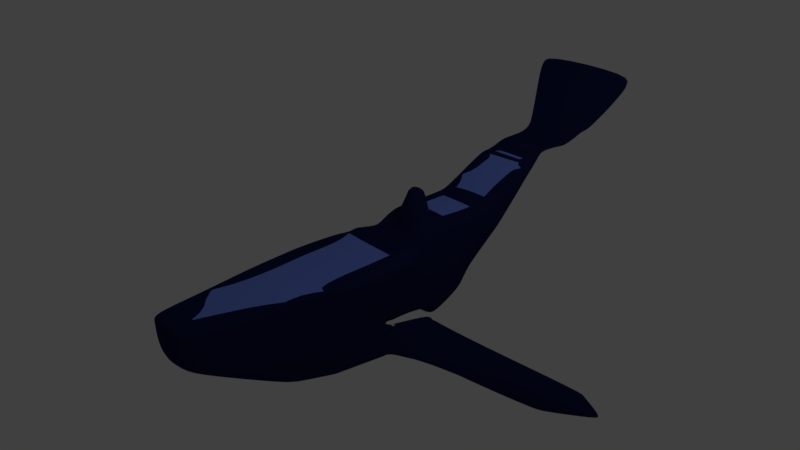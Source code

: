 # Source: Whale.blend  (saved by Blender 2.79.0; exported with 4.5.12 LTS)
import bpy
from mathutils import Matrix  # noqa: F401  (used for matrix-valued properties, if any)

bpy.ops.wm.read_factory_settings(use_empty=True)
scene = bpy.context.scene
scene.name = 'Scene'

# ---- collections
col_collection_1 = bpy.data.collections.new('Collection 1'); scene.collection.children.link(col_collection_1)

# ---- materials (node trees are filled in below, after node groups)
mat_material_001 = bpy.data.materials.new('Material.001')
mat_material_001.alpha_threshold = 0.0
mat_material_001.use_transparent_shadow = False
mat_material_001.diffuse_color = (0.009416, 0.0147, 0.06997, 1.0)
mat_material_001.roughness = 0.5
mat_underbelly = bpy.data.materials.new('underbelly')
mat_underbelly.alpha_threshold = 0.0
mat_underbelly.use_transparent_shadow = False
mat_underbelly.roughness = 0.5
mat_eye = bpy.data.materials.new('eye')
mat_eye.alpha_threshold = 0.0
mat_eye.use_transparent_shadow = False
mat_eye.diffuse_color = (0.0, 0.0, 0.0, 1.0)
mat_eye.roughness = 0.5
mat_upperbody = bpy.data.materials.new('upperbody')
mat_upperbody.alpha_threshold = 0.0
mat_upperbody.use_transparent_shadow = False
mat_upperbody.diffuse_color = (0.1663, 0.2567, 0.8, 1.0)
mat_upperbody.roughness = 0.5

# ---- node groups
ng_auto_smooth = bpy.data.node_groups.new('Auto Smooth', 'GeometryNodeTree')
_s = ng_auto_smooth.interface.new_socket(name='Geometry', in_out='OUTPUT', socket_type='NodeSocketGeometry')
_s = ng_auto_smooth.interface.new_socket(name='Geometry', in_out='INPUT', socket_type='NodeSocketGeometry')
_s = ng_auto_smooth.interface.new_socket(name='Angle', in_out='INPUT', socket_type='NodeSocketFloat')
_s.subtype = 'ANGLE'
_s.min_value = 0.0
_s.max_value = 3.142
ng_auto_smooth.is_modifier = True
_N = ng_auto_smooth.nodes; _L = ng_auto_smooth.links
n0 = _N.new('NodeGroupOutput'); n0.name = 'Group Output'; n0.location = (480, -100)
n1 = _N.new('NodeGroupInput'); n1.name = 'Group Input'; n1.location = (-420, -300)
n2 = _N.new('NodeGroupInput'); n2.name = 'Group Input.001'; n2.location = (-60, -100)
n3 = _N.new('GeometryNodeSetShadeSmooth'); n3.name = 'Set Shade Smooth'; n3.location = (120, -100)
n3.domain = 'EDGE'
n4 = _N.new('GeometryNodeSetShadeSmooth'); n4.name = 'Set Shade Smooth.001'; n4.location = (300, -100)
n5 = _N.new('GeometryNodeInputMeshEdgeAngle'); n5.name = 'Edge Angle'; n5.location = (-420, -220)
n6 = _N.new('GeometryNodeInputEdgeSmooth'); n6.name = 'Is Edge Smooth'; n6.location = (-60, -160)
n7 = _N.new('GeometryNodeInputShadeSmooth'); n7.name = 'Is Face Smooth'; n7.location = (-240, -340)
n8 = _N.new('FunctionNodeBooleanMath'); n8.name = 'Boolean Math'; n8.location = (-60, -220)
n9 = _N.new('FunctionNodeCompare'); n9.name = 'Compare'; n9.location = (-240, -180)
n9.operation = 'LESS_EQUAL'
_L.new(n5.outputs[0], n9.inputs[0])
_L.new(n4.outputs[0], n0.inputs[0])
_L.new(n1.outputs[1], n9.inputs[1])
_L.new(n9.outputs[0], n8.inputs[0])
_L.new(n7.outputs[0], n8.inputs[1])
_L.new(n2.outputs[0], n3.inputs[0])
_L.new(n6.outputs[0], n3.inputs[1])
_L.new(n3.outputs[0], n4.inputs[0])
_L.new(n8.outputs[0], n3.inputs[2])
n0.is_active_output = True

# ---- material node trees

# ---- world
world_world = bpy.data.worlds.new('World'); scene.world = world_world
world_world.color = (0.05088, 0.05088, 0.05088)
world_world.use_sun_shadow = False
world_world.sun_shadow_jitter_overblur = 0.0
world_world.cycles.sampling_method = 'MANUAL'

# ---- cameras
cam_camera = bpy.data.cameras.new('Camera')
cam_camera.clip_end = 100.0
cam_camera.lens = 35.0
cam_camera.sensor_width = 32.0
cam_camera.sensor_height = 18.0
cam_camera.ortho_scale = 7.314
cam_camera.dof.focus_distance = 0.0
cam_camera.dof.aperture_fstop = 128.0

# ---- lights
light_lamp = bpy.data.lights.new('Lamp', 'POINT')
light_lamp.transmission_factor = 0.0
light_lamp.cutoff_distance = 30.0
light_lamp.energy = 100.0
light_lamp.shadow_buffer_clip_start = 1.001
light_lamp.shadow_soft_size = 0.1
light_lamp.shadow_maximum_resolution = 0.006
light_lamp.use_absolute_resolution = True

# ---- meshes
me_plane = bpy.data.meshes.new('Plane')
me_plane.from_pydata([(-0.09979, -2.941, 0.3171), (-0.05231, -2.938, 0.3616), (-0.05517, -2.985, 0.3076), (0.4152, -2.951, 0.2752), (0.4221, -2.903, 0.326), (0.5532, -2.714, 0.3242), (0.4875, -2.908, 0.2709), (0.02324, -0.7606, 0.6185), (0.02643, -0.666, 0.6261), (0.07297, -0.6216, 0.6656), (0.06953, -0.7385, 0.6564), (0.9431, -0.09124, 0.51), (1.001, -0.05146, 0.5131), (0.8861, -0.1458, 0.5179), (0.8793, -0.03507, 0.5197), (0.9289, -0.01599, 0.4657), (0.06979, 0.2625, 0.6448), (0.08221, 0.1787, 0.6779), (0.0358, 0.1949, 0.6395), (0.01872, 0.2863, 0.581), (0.9085, 0.02458, 0.5217), (0.9634, 0.01426, 0.4666), (0.9863, -0.06747, 0.4667), (0.9204, -0.07597, 0.5293), (-0.004795, 0.4736, 0.5131), (0.02563, 0.3947, 0.5454), (-0.01792, 0.3778, 0.492), (-0.06286, 0.4606, 0.2195), (-0.06262, 0.481, 0.4658), (0.9987, 0.6015, 0.5131), (1.083, 0.6471, 0.5131), (1.091, 0.5942, 0.4658), (1.047, 0.5141, 0.4662), (1.005, 0.5067, 0.5131), (-0.1408, 0.9234, 0.5131), (-0.136, 0.8107, 0.5131), (-0.1919, 0.7849, 0.4678), (-0.2408, 0.8326, 0.2324), (-0.1909, 0.8754, 0.4657), (0.652, 1.483, 0.5131), (0.6909, 1.511, 0.4657), (0.7517, 1.438, 0.4657), (0.8592, 1.241, 0.5131), (0.698, 1.4, 0.5131), (-0.1226, 1.785, 0.5131), (-0.09789, 1.691, 0.5131), (-0.1464, 1.672, 0.4657), (-0.164, 1.762, 0.4657), (0.2337, 1.986, 0.5131), (0.2785, 2.009, 0.4657), (0.3428, 1.94, 0.4657), (0.3013, 1.916, 0.5131), (-0.3964, 2.365, 0.5131), (-0.3554, 2.279, 0.5131), (-0.399, 2.26, 0.4657), (-0.4399, 2.346, 0.4657), (-0.2396, 2.433, 0.5131), (-0.1886, 2.45, 0.4657), (-0.1192, 2.385, 0.4657), (-0.1635, 2.362, 0.5131), (-0.512, 2.663, 0.4826), (-0.4958, 2.569, 0.5131), (-0.5344, 2.54, 0.4657), (-0.5554, 2.63, 0.425), (-0.5082, 2.68, 0.5117), (-0.4702, 2.71, 0.4643), (-0.401, 2.645, 0.4657), (-0.4383, 2.615, 0.5131), (-0.5722, 2.99, 0.3291), (-0.5787, 2.875, 0.3705), (-0.5497, 2.907, 0.2431), (-0.5471, 3.004, 0.2292), (-0.6242, 2.936, 0.4615), (-0.6385, 2.915, 0.4586), (-0.6019, 2.835, 0.4592), (-0.5882, 2.852, 0.4644), (1.39, -1.403, 0.2812), (1.365, -1.491, 0.2306), (1.146, -1.439, 0.2939), (1.386, -0.1507, 0.3449), (1.386, -0.1171, 0.5176), (1.389, -0.07776, 0.5687), (-0.4576, 3.301, 0.4867), (-0.6167, 3.324, 0.4864), (-0.5682, 3.311, 0.4248), (-0.6023, 3.393, 0.4781), (-0.7104, 3.329, 0.5139), (-0.6549, 3.418, 0.4658), (-0.6546, 3.323, 0.4651), (-0.611, 3.316, 0.5115), (-1.61, 4.499, 1.011), (-1.413, 4.33, 0.9555), (-1.619, 4.488, 1.019), (-0.6783, 3.945, 0.4838), (-0.64, 3.874, 0.4657), (-0.6793, 3.893, 0.5359), (1.159, 0.7179, 0.4657), (1.144, 0.6414, 0.4657), (1.121, 0.6852, 0.5131), (0.942, 1.197, 0.4657), (0.8821, 1.214, 0.5131), (0.8915, 1.276, 0.4657), (-0.151, 0.5427, 0.2613), (-0.09318, 0.5179, 0.3246), (-0.05535, 0.4499, 0.2589), (-0.1293, 0.4972, 0.1962), (-0.2614, 0.7991, 0.3321), (-0.2873, 0.8447, 0.2845), (-0.1943, 0.8282, 0.3666), (-0.2067, 0.7896, 0.4065), (-0.2829, 0.598, 0.2226), (-0.1764, 0.5489, 0.2476), (-0.1593, 0.5026, 0.1838), (-0.2481, 0.5329, 0.1609), (-0.3553, 0.8163, 0.2723), (-0.378, 0.8613, 0.2235), (-0.285, 0.8441, 0.2861), (-0.2747, 0.8003, 0.3268), (-0.575, 0.7469, 0.1059), (-0.5255, 0.7298, 0.1609), (-0.5298, 0.6777, 0.1148), (-0.5775, 0.8362, 0.1011), (-0.5342, 0.8785, 0.121), (-0.5392, 0.8312, 0.1749), (0.03891, -0.7339, -0.6427), (0.08524, -0.7179, -0.6773), (0.08791, -0.6173, -0.6816), (0.04159, -0.639, -0.6473), (-0.09947, -2.941, -0.3331), (-0.05517, -2.985, -0.3201), (-0.05232, -2.938, -0.3746), (0.4152, -2.951, -0.2569), (0.4875, -2.908, -0.243), (0.5728, -2.693, -0.2802), (0.426, -2.903, -0.3063), (1.2, -0.2447, -0.4233), (1.183, -0.1926, -0.3716), (1.126, -0.3148, -0.3844), (1.236, -0.261, -0.3698), (1.211, -0.1916, -0.3272), (1.081, 0.03678, -0.1727), (0.7565, -0.3702, -0.4098), (1.146, -0.01863, -0.373), (0.07154, 0.2592, -0.5949), (0.01872, 0.2863, -0.4973), (0.03666, 0.1949, -0.6001), (0.08235, 0.2256, -0.634), (0.9733, 0.5595, -0.331), (0.9566, 0.6071, -0.3782), (0.8664, 0.5759, -0.3787), (0.9113, 0.5338, -0.3815), (0.8829, 0.5108, -0.3762), (-0.004664, 0.4732, -0.3745), (-0.0608, 0.4782, -0.3269), (-0.06286, 0.4606, -0.01935), (-0.01792, 0.3778, -0.3597), (0.01265, 0.4261, -0.3772), (0.652, 1.483, -0.3747), (0.6895, 1.394, -0.3749), (0.8064, 1.302, -0.3754), (0.7517, 1.438, -0.3276), (0.6909, 1.511, -0.3276), (-0.1408, 0.9234, -0.3699), (-0.1909, 0.8754, -0.3221), (-0.2408, 0.8326, -0.09836), (-0.1924, 0.7848, -0.3246), (-0.136, 0.8107, -0.3701), (0.2337, 1.986, -0.375), (0.3013, 1.916, -0.375), (0.3428, 1.94, -0.3276), (0.2785, 2.009, -0.3276), (-0.1226, 1.785, -0.375), (-0.164, 1.762, -0.3276), (-0.1464, 1.672, -0.3273), (-0.09789, 1.691, -0.3746), (-0.2396, 2.433, -0.375), (-0.1635, 2.362, -0.375), (-0.1192, 2.385, -0.3276), (-0.1886, 2.45, -0.3276), (-0.3964, 2.365, -0.375), (-0.4399, 2.346, -0.3276), (-0.399, 2.26, -0.3276), (-0.3554, 2.279, -0.375), (-0.5082, 2.68, -0.375), (-0.4383, 2.615, -0.375), (-0.401, 2.645, -0.3276), (-0.4702, 2.71, -0.3276), (-0.5076, 2.647, -0.3326), (-0.5466, 2.63, -0.2341), (-0.5344, 2.54, -0.3276), (-0.4958, 2.569, -0.375), (-0.6145, 2.911, -0.3321), (-0.5825, 2.829, -0.3284), (-0.6019, 2.835, -0.3276), (-0.6311, 2.915, -0.329), (-0.5347, 2.891, -0.1246), (-0.5198, 2.895, -0.01912), (-0.5451, 2.808, -0.02111), (-0.5407, 2.801, -0.156), (1.389, -1.403, 0.01433), (1.35, -1.441, -0.05185), (1.365, -1.491, 0.01785), (1.356, -0.08996, -0.3131), (1.325, -0.07933, -0.327), (1.311, -0.1628, -0.3567), (-0.6102, 3.362, -0.4355), (-0.5503, 3.29, -0.3636), (-0.5908, 3.331, -0.3419), (-0.5926, 3.425, -0.3187), (-0.4568, 3.099, 0.1886), (-0.5915, 3.393, -0.3438), (-0.5549, 3.311, -0.2881), (-0.6044, 3.339, -0.3679), (-0.6963, 3.947, -0.1305), (-0.6832, 3.897, -0.2031), (-0.6487, 3.875, -0.1229), (-1.595, 4.49, -0.9541), (-1.603, 4.48, -0.9793), (-1.456, 4.365, -0.9119), (1.159, 0.7179, -0.3276), (1.117, 0.6951, -0.3756), (1.137, 0.6519, -0.3282), (0.942, 1.197, -0.3276), (0.8915, 1.276, -0.3276), (0.8821, 1.214, -0.375), (-0.268, 0.8017, -0.1964), (-0.2064, 0.7906, -0.2624), (-0.1943, 0.8282, -0.2276), (-0.2873, 0.8447, -0.166), (-0.1573, 0.544, -0.09106), (-0.1293, 0.4972, -0.02256), (-0.05535, 0.4499, -0.06739), (-0.09389, 0.5184, -0.1388), (-0.3557, 0.8182, -0.1567), (-0.2688, 0.7991, -0.2004), (-0.285, 0.8441, -0.167), (-0.378, 0.8614, -0.1125), (-0.2827, 0.5957, -0.08256), (-0.2482, 0.5326, -0.01408), (-0.1593, 0.5026, -0.02024), (-0.1709, 0.5484, -0.08646), (-0.5773, 0.8361, 0.005693), (-0.5357, 0.8315, -0.06732), (-0.5291, 0.8781, -0.01525), (-0.5747, 0.7465, 0.00597), (-0.5328, 0.6777, 0.003521), (-0.5289, 0.7279, -0.04434), (1.503, 1.077, 1.072), (1.544, 1.133, 1.167), (1.166, 0.6666, 0.5131), (1.224, 0.7035, 0.5603), (0.9843, 0.1532, 0.5592), (1.406, 0.06812, 0.5131), (1.71, 0.6141, 1.056), (1.332, 0.5013, 0.9851), (1.953, 1.725, 2.389), (1.987, 1.736, 2.366), (2.081, 1.635, 1.879), (2.075, 1.584, 1.801), (1.056, 0.4957, 0.5131), (1.103, 0.5994, 0.5131), (1.134, 0.632, 0.5131), (1.199, 0.669, 0.5131), (1.378, 0.009617, 0.7808), (1.419, 0.04267, 0.8029), (1.381, 0.07373, 0.8043), (0.9578, 0.001275, 0.5164), (0.9786, -0.0204, 0.4148), (1.178, 0.05054, 0.6784), (1.065, 0.08398, 0.583), (1.037, 0.1578, 0.5294), (1.494, 0.8725, 1.638), (1.514, 0.8036, 1.661), (1.562, 0.8535, 1.788), (1.535, 0.9132, 1.774), (1.25, 0.6569, 0.8314), (1.193, 0.6182, 0.7903), (1.163, 0.5662, 0.8133), (1.228, 0.5728, 0.869), (1.722, 0.5181, 1.294), (1.707, 0.5588, 1.422), (1.65, 0.4833, 1.31), (1.523, 0.2906, 1.061), (1.677, 0.4502, 1.212), (1.397, 0.0587, 0.7964), (1.46, 0.126, 0.84), (1.407, 0.08496, 0.8957), (2.053, 1.031, 2.039), (2.069, 1.08, 2.118), (2.022, 1.009, 2.107), (2.027, 1.537, 2.91), (2.003, 1.54, 2.911), (1.992, 1.428, 2.809), (1.162, 0.5992, 0.6437), (1.162, 0.6201, 0.8826), (1.226, 0.6206, 0.7903), (1.09, 0.5636, 0.5555), (1.054, 0.497, 0.5113), (1.103, 0.4714, 0.5387), (1.302, -0.1471, -0.3632), (1.388, -0.04106, -0.4544), (1.725, 0.4737, -1.108), (1.768, 0.5577, -1.195), (1.281, 0.7719, -0.4239), (1.215, 0.7075, -0.3655), (2.128, 1.519, -1.975), (2.128, 1.607, -2.029), (2.019, 1.886, -2.143), (1.976, 1.89, -2.101), (1.195, -0.2478, -0.262), (1.209, -0.1319, -0.4883), (1.166, -0.2786, -0.181), (1.146, -0.01863, -0.8532), (1.125, 0.05348, -0.5639), (1.15, 0.09233, -0.6356), (1.186, 0.01727, -0.6168), (0.9344, 0.5413, -0.3389), (0.9662, 0.5083, -0.4587), (0.942, 0.4912, -0.3695), (1.477, 0.2929, -0.9966), (1.345, -0.04381, -0.6348), (1.471, 0.3225, -0.9948), (1.721, 0.4763, -1.108), (1.595, 0.3561, -1.066), (1.664, 0.5049, -1.112), (1.72, 0.5586, -1.19), (1.768, 0.5577, -1.156), (1.281, 0.7719, -0.8987), (1.317, 0.742, -0.9774), (1.275, 0.6896, -0.8932), (1.215, 0.7075, -0.7744), (2.128, 1.607, -2.667), (2.128, 1.519, -2.605), (2.121, 1.575, -2.689), (2.019, 1.886, -2.472), (1.999, 1.866, -2.489), (1.976, 1.89, -2.374), (0.8386, -0.4262, -0.4654), (0.4755, 1.243, -0.3737), (0.1552, -2.923, -0.345), (0.6246, 0.4995, -0.3801), (0.8227, -0.3324, -0.4736), (0.4568, 1.346, -0.3735), (0.6145, 0.5462, -0.3775), (0.7271, -1.791, -0.3399), (0.3687, 1.833, -0.3749), (0.523, 0.9819, -0.3755), (0.8936, -0.7837, -0.3902), (0.7951, -0.1788, -0.4719), (0.6652, 0.343, -0.4426), (0.1248, -1.47, -0.3298), (0.172, -1.413, -0.3215), (0.2229, -1.473, -0.2957), (0.2052, -1.541, -0.2923), (0.1575, -1.527, -0.3107), (-0.5366, 2.634, -0.2594), (-0.4637, 0.6424, -0.0007545), (-0.2674, 0.5909, 0.2262), (-0.5344, 2.54, -0.2927), (-0.004114, -1.245, 0.5515), (-0.1199, 0.8221, -0.3702), (-0.3314, 0.5758, 0.1473), (0.05921, -0.6308, -0.6603), (-0.5447, 2.767, 0.4276), (-0.5407, 2.586, -0.2795), (-0.5121, 0.7189, -0.04695), (-0.0309, 0.4769, 0.4917), (-0.133, 1.677, -0.3403), (-0.09745, -2.909, -0.3376), (-0.09788, -2.916, -0.3366), (-0.09974, -2.941, 0.2008), (0.03585, 0.1949, 0.5688), (-0.5531, 2.742, 0.3514), (-0.1175, 0.7634, -0.3707), (-0.1253, 0.9344, -0.37), (0.02675, 0.2822, -0.5122), (-0.5336, 0.7995, -0.06024), (0.027, -0.665, 0.5787), (-0.5389, 0.8318, -0.06163), (-0.3189, 2.091, -0.3276), (-0.1327, 1.069, -0.3708), (-0.06578, 0.4849, 0.4512), (-0.514, 0.8764, -0.02494), (-0.534, 0.8435, -0.05392), (0.01872, 0.2863, 0.5435), (-0.4399, 2.346, -0.3069), (-0.5491, 2.768, 0.4875), (0.05204, -0.7293, -0.6525), (0.008271, 0.4192, -0.3747), (-0.5462, 2.68, -0.1741), (-0.157, 0.6706, 0.3706), (-0.1502, 1.77, -0.3434), (-0.2777, 0.5884, 0.2135), (0.02376, -0.7597, 0.5767), (-0.06263, 0.4801, 0.4542), (-0.399, 2.26, -0.3136), (-0.5226, 2.713, -0.2216), (0.06064, -0.6494, -0.6608), (-0.1428, 1.749, -0.3467), (-0.06999, 0.6412, -0.3723), (-0.4388, 0.6297, -0.002293), (-0.3476, 0.5839, 0.1291), (-0.431, 2.436, 0.5131), (-0.5344, 2.54, 0.4574), (-0.1012, 0.6813, -0.3581), (-0.3355, 0.5779, 0.1466), (0.02654, -0.6658, 0.6172), (-0.1213, 0.9371, -0.37), (-0.4858, 2.44, 0.4657), (0.05356, 0.3102, -0.5284), (-0.125, 1.68, -0.3482), (-0.1773, 0.7191, 0.3853), (-0.4399, 2.346, -0.3214), (0.04863, 0.271, -0.5526), (0.02845, -0.4802, 0.629), (-0.4754, 0.6992, -0.05264), (-0.1376, 1.777, -0.3578), (-0.129, 1.134, -0.3712), (-0.4202, 2.305, -0.3276), (0.2059, 0.498, -0.3755), (0.0009709, -1.157, 0.5561), (-0.1182, 0.6118, 0.4667), (-0.1569, 1.858, -0.375), (-0.5377, 2.554, 0.4594), (-0.5404, 2.566, 0.4541), (0.08115, -0.7193, -0.6742), (-0.4781, 0.8725, -0.0481), (-0.5014, 0.829, -0.08436), (-0.3949, 2.262, -0.332), (0.04326, 0.1994, -0.605), (0.08109, -0.6205, -0.6765), (0.02337, -0.7604, 0.608), (-0.009403, -1.339, 0.5321), (-0.05878, -2.214, 0.4176), (0.08639, -0.6747, -0.6791)], [], [(2, 129, 131, 3), (18, 371, 377, 406, 414), (26, 155, 144, 384), (28, 421, 411, 390, 381), (37, 164, 227, 108), (54, 395, 379, 172, 47), (62, 403, 408), (70, 197, 389, 372), (6, 132, 201, 77), (84, 211, 196, 71), (92, 217, 210, 85), (31, 147, 221, 97), (104, 231, 154, 27), (112, 239, 230, 105), (120, 245, 356, 401, 405), (126, 146, 348, 341), (138, 204, 200, 133), (141, 150, 318, 313), (159, 224, 220, 148), (171, 422, 182, 176, 167), (179, 190, 184, 175), (187, 198, 192, 183), (195, 212, 206, 191), (136, 142, 312, 309), (209, 218, 214, 205), (229, 240, 234, 225), (151, 304, 330, 316), (162, 380, 374), (237, 415, 427, 233), (247, 271, 275, 250), (101, 223, 160, 41), (110, 114, 123, 119), (12, 5, 78, 80), (40, 161, 169, 50), (107, 228, 235, 116), (76, 199, 202, 81), (130, 354, 353, 352, 351, 125, 337, 347, 344, 339), (73, 194, 207, 88), (52, 56, 67, 61, 402), (121, 241, 244, 118), (96, 219, 222, 99), (49, 170, 177, 58), (115, 236, 426, 382, 243, 122), (12, 267, 263, 80), (93, 213, 216, 90), (15, 135, 136, 142, 22), (87, 208, 215, 94), (60, 64, 386, 363), (102, 106, 117, 111), (57, 178, 185, 66), (24, 29, 43, 35), (34, 39, 51, 45), (21, 140, 141, 150, 151, 32), (44, 48, 59, 53), (68, 72, 89, 83), (65, 186, 193, 74), (46, 173, 163, 38), (79, 264, 284, 252), (42, 30, 98, 100), (9, 14, 23, 17), (1, 4, 13, 10), (259, 297, 266, 11), (81, 203, 139, 11, 12, 80), (249, 276, 295, 262), (16, 20, 33, 25), (257, 288, 290, 256), (269, 278, 272, 281), (270, 298, 294, 277), (301, 300, 319, 322), (273, 292, 289, 280), (82, 86, 95, 91), (268, 282, 286, 265), (261, 293, 296, 260), (253, 279, 287, 258), (251, 285, 283, 254), (255, 291, 274, 248), (303, 308, 336, 327), (305, 302, 326, 332), (153, 232, 226, 165), (325, 328, 335, 333), (314, 317, 329, 324), (310, 315, 323, 321), (299, 135, 311, 320), (152, 399, 419), (307, 306, 331, 334), (143, 409, 156, 340, 349, 150, 141), (0, 2, 1), (3, 6, 5, 4), (7, 10, 9, 8), (11, 15, 14, 13, 12), (16, 19, 18, 17), (20, 23, 22, 21), (24, 366, 26, 25), (29, 33, 32, 31, 30), (34, 38, 37, 36, 35), (39, 43, 42, 41, 40), (44, 47, 46, 45), (48, 51, 50, 49), (52, 55, 54, 53), (56, 59, 58, 57), (60, 63, 424, 423, 62, 61), (64, 67, 66, 65), (68, 71, 70, 69), (72, 75, 74, 73), (76, 78, 77), (79, 81, 80), (82, 85, 84, 83), (86, 89, 88, 87), (90, 92, 91), (93, 95, 94), (96, 98, 97), (99, 101, 100), (102, 105, 104, 103), (106, 109, 108, 107), (110, 392, 357), (114, 117, 116, 115), (118, 120, 119), (121, 123, 122), (124, 127, 362, 397, 387), (128, 130, 129), (131, 134, 133, 132), (135, 139, 138, 137, 136), (140, 141, 142), (143, 146, 429, 145, 413), (147, 151, 150, 149, 148), (152, 156, 388, 153), (157, 161, 160, 159, 158), (162, 166, 165, 164, 163), (167, 170, 169, 168), (171, 174, 410, 416), (175, 178, 177, 176), (179, 182, 428, 418, 180), (183, 186, 185, 184), (187, 190, 189, 364, 355), (191, 194, 193, 192), (195, 198, 197, 196), (199, 201, 200), (202, 204, 203), (205, 208, 207, 206), (209, 212, 211, 210), (213, 215, 214), (216, 218, 217), (219, 221, 220), (222, 224, 223), (225, 228, 227, 226), (229, 232, 231, 230), (233, 236, 235, 234), (237, 240, 239, 238), (241, 243, 383, 378), (244, 246, 245), (263, 265, 264), (266, 270, 269, 268, 267), (271, 274, 273, 272), (275, 278, 277, 276), (279, 283, 282, 281, 280), (284, 286, 285), (287, 289, 288), (290, 292, 291), (293, 295, 294), (296, 298, 297), (309, 310, 311), (312, 313, 314, 315), (316, 317, 318), (319, 320, 321), (322, 323, 324, 325, 326), (327, 328, 329, 330), (331, 332, 333), (334, 335, 336), (10, 7, 359, 433, 0, 1), (1, 2, 3, 4), (4, 5, 12, 13), (13, 14, 9, 10), (23, 20, 16, 17), (14, 15, 22, 23), (17, 18, 414, 8, 9), (33, 29, 24, 25), (20, 21, 32, 33), (25, 26, 19, 16), (43, 39, 34, 35), (29, 30, 42, 43), (35, 36, 421, 28, 366, 24), (51, 48, 44, 45), (39, 40, 50, 51), (45, 46, 38, 34), (59, 56, 52, 53), (48, 49, 58, 59), (53, 54, 47, 44), (67, 64, 60, 61), (56, 57, 66, 67), (61, 62, 408, 402), (75, 72, 68, 69), (64, 65, 74, 75, 386), (69, 70, 372, 363), (78, 76, 80, 81), (5, 6, 77, 78), (89, 86, 82, 83), (72, 73, 88, 89), (83, 84, 71, 68), (95, 93, 90, 91), (86, 87, 94, 95), (91, 92, 85, 82), (98, 96, 99, 100), (30, 31, 97, 98), (100, 101, 41, 42), (109, 106, 102, 103, 390, 411), (36, 37, 108, 109), (103, 104, 27, 394, 381), (117, 114, 110, 357, 111), (106, 107, 116, 117), (111, 112, 105, 102), (123, 121, 118, 119), (114, 115, 122, 123), (119, 120, 405, 110), (124, 387, 368), (129, 130, 339, 134, 131), (133, 134, 344, 137, 138), (136, 137, 337, 341), (140, 141, 146, 143), (145, 362, 127), (149, 150, 340, 343), (155, 388, 375, 144), (157, 158, 338, 342), (148, 149, 158, 159), (165, 166, 373, 404, 153), (167, 168, 174, 171), (161, 157, 345, 168, 169), (173, 367, 380, 162, 163), (175, 176, 182, 179), (170, 167, 176, 177), (181, 428, 422, 416, 391, 379), (183, 184, 190, 187), (178, 175, 184, 185), (189, 190, 179, 180), (191, 192, 198, 195), (186, 183, 192, 193), (197, 198, 187, 355, 396, 389), (199, 200, 204, 202), (132, 133, 200, 201), (203, 204, 138, 139), (205, 206, 212, 209), (194, 191, 206, 207), (211, 212, 195, 196), (213, 214, 218, 216), (208, 205, 214, 215), (217, 218, 209, 210), (219, 220, 224, 222), (147, 148, 220, 221), (223, 224, 159, 160), (225, 226, 232, 229), (164, 165, 226, 227), (231, 232, 153, 154), (233, 234, 240, 237), (228, 225, 234, 235), (239, 240, 229, 230), (241, 378, 376, 246, 244), (236, 233, 427, 426), (245, 246, 365, 356), (49, 50, 169, 170), (160, 161, 40, 41), (115, 116, 235, 236), (227, 228, 107, 108), (6, 3, 131, 132), (128, 129, 2, 0, 370), (37, 38, 163, 164), (172, 173, 46, 47), (104, 105, 230, 231), (238, 239, 112, 113), (87, 88, 207, 208), (193, 194, 73, 74), (120, 118, 244, 245), (243, 241, 121, 122), (70, 71, 196, 197), (210, 211, 84, 85), (57, 58, 177, 178), (92, 90, 216, 217), (215, 213, 93, 94), (180, 418, 412), (21, 22, 142, 140), (139, 135, 15, 11), (7, 8, 406, 431), (144, 145, 371, 384), (65, 66, 185, 186), (101, 99, 222, 223), (221, 219, 96, 97), (188, 364, 424, 63), (31, 32, 151, 147), (154, 155, 26, 27), (81, 79, 202, 203), (201, 199, 76, 77), (11, 12, 266, 267), (283, 279, 253, 254), (257, 258, 287, 288), (265, 263, 267, 268), (271, 272, 278, 275), (281, 282, 268, 269), (264, 265, 286, 284), (285, 286, 282, 283), (280, 281, 272, 273), (277, 278, 269, 270), (288, 289, 292, 290), (279, 280, 289, 287), (291, 292, 273, 274), (293, 294, 298, 296), (276, 277, 294, 295), (297, 298, 270, 266), (296, 297, 259, 260), (247, 248, 274, 271), (290, 291, 255, 256), (79, 80, 263, 264), (251, 252, 284, 285), (295, 293, 261, 262), (275, 276, 249, 250), (318, 151, 150, 316), (303, 327, 330, 304), (309, 312, 315, 310), (313, 318, 317, 314), (321, 323, 322, 319), (324, 329, 328, 325), (316, 330, 329, 317), (323, 315, 314, 324), (320, 311, 310, 321), (333, 335, 334, 331), (327, 336, 335, 328), (332, 326, 325, 333), (299, 320, 319, 300), (326, 302, 301, 322), (331, 306, 305, 332), (336, 308, 307, 334), (141, 313, 312, 142), (311, 136, 135, 309), (7, 431, 420, 359), (343, 346, 338, 158, 149), (341, 337, 125, 434, 126), (343, 340, 156, 152, 419), (339, 344, 134), (344, 347, 337, 137), (341, 348, 146, 140, 142, 136), (342, 345, 157), (342, 338, 360, 407), (150, 349, 340), (125, 351, 350, 354, 130), (350, 351, 352, 353, 354), (372, 389, 188, 63), (359, 420, 432), (370, 369, 128), (370, 0, 433), (375, 388, 156, 409, 413), (380, 367, 410, 417), (26, 366, 394, 27), (394, 366, 28), (356, 365, 415, 400), (385, 358, 412), (368, 425, 125, 130, 128, 369), (384, 371, 18, 19), (382, 383, 243), (355, 364, 188), (379, 395, 181), (392, 361, 113), (362, 145, 429, 430), (381, 394, 28), (393, 377, 127, 124), (363, 386, 75, 69), (376, 378, 242), (357, 392, 113, 112, 111), (374, 360, 166, 162), (358, 364, 189), (153, 404, 399, 152), (379, 391, 172), (360, 373, 166), (376, 365, 246), (389, 396, 355, 188), (363, 372, 63, 60), (381, 390, 103), (153, 388, 155, 154), (374, 380, 417, 407), (387, 397, 362, 430, 434, 425), (384, 19, 26), (385, 395, 54, 55), (378, 383, 242), (361, 401, 400, 238, 113), (375, 145, 144), (391, 398, 367, 173, 172), (377, 371, 145, 127), (416, 410, 367, 398, 391), (417, 410, 174), (402, 408, 55, 52), (408, 403, 358, 385, 55), (413, 409, 143), (425, 368, 387), (430, 429, 146, 126), (426, 427, 242, 383, 382), (110, 405, 361, 392), (412, 358, 189, 180), (431, 406, 377, 393), (425, 434, 125), (434, 430, 126), (407, 360, 374), (424, 364, 358, 403, 423), (423, 403, 62), (416, 422, 171), (422, 428, 182), (400, 415, 237, 238), (407, 417, 174, 168, 345, 342), (427, 415, 365, 376, 242), (418, 428, 181), (411, 421, 36, 109), (419, 399, 373, 360, 338, 346, 343), (432, 420, 393, 124, 368, 370), (370, 368, 369), (400, 401, 356), (433, 359, 432), (432, 370, 433), (412, 418, 181, 395, 385), (405, 401, 361), (399, 404, 373), (413, 145, 375), (420, 431, 393), (414, 406, 8)])
me_plane.polygons.foreach_set('material_index', [0, 0, 0, 0, 0, 3, 0, 0, 0, 0, 0, 0, 0, 0, 0, 0, 1, 0, 0, 0, 0, 0, 0, 0, 0, 0, 0, 0, 0, 0, 0, 0, 0, 0, 0, 0, 0, 0, 0, 0, 0, 0, 0, 0, 0, 0, 0, 0, 0, 0, 0, 0, 0, 0, 0, 0, 3, 0, 0, 0, 0, 0, 0, 0, 0, 0, 0, 0, 0, 0, 0, 0, 0, 0, 0, 0, 0, 0, 0, 0, 1, 0, 0, 0, 0, 0, 0, 0, 0, 0, 0, 0, 0, 0, 0, 0, 0, 0, 0, 0, 0, 0, 0, 0, 0, 0, 0, 0, 0, 0, 0, 0, 0, 0, 0, 0, 0, 0, 0, 0, 0, 0, 0, 0, 0, 0, 0, 0, 0, 0, 0, 0, 0, 0, 0, 0, 0, 0, 0, 0, 0, 0, 0, 0, 0, 0, 0, 0, 0, 0, 0, 0, 0, 0, 0, 0, 0, 0, 0, 0, 0, 0, 0, 0, 0, 0, 0, 0, 0, 0, 0, 0, 0, 0, 0, 0, 0, 0, 0, 0, 0, 0, 0, 0, 0, 0, 0, 0, 0, 0, 0, 0, 0, 0, 0, 0, 0, 0, 0, 0, 0, 0, 0, 0, 0, 0, 0, 0, 0, 0, 0, 0, 0, 0, 0, 1, 0, 0, 0, 1, 0, 1, 0, 0, 0, 0, 0, 0, 0, 0, 0, 0, 0, 0, 0, 0, 0, 0, 0, 0, 0, 0, 0, 0, 0, 0, 0, 0, 0, 0, 0, 0, 0, 0, 0, 0, 0, 0, 0, 0, 0, 0, 0, 0, 0, 0, 0, 0, 0, 0, 0, 0, 0, 0, 0, 0, 0, 0, 0, 0, 0, 0, 0, 0, 3, 0, 0, 0, 0, 0, 0, 0, 0, 0, 0, 0, 0, 0, 0, 0, 0, 0, 0, 0, 0, 0, 0, 0, 0, 0, 0, 0, 0, 0, 0, 0, 0, 0, 0, 1, 0, 0, 0, 0, 0, 0, 0, 0, 1, 0, 0, 1, 0, 0, 1, 1, 0, 1, 0, 1, 0, 2, 0, 0, 0, 0, 0, 0, 0, 0, 0, 0, 0, 0, 0, 0, 0, 0, 0, 0, 3, 0, 0, 0, 0, 0, 0, 0, 0, 0, 0, 0, 0, 0, 0, 0, 0, 3, 0, 0, 0, 0, 3, 0, 0, 0, 3, 0, 0, 0, 0, 0, 0, 0, 0, 0, 0, 0, 0, 0, 0, 0, 0, 0, 0, 0, 0, 3, 0, 0, 0, 0, 0, 0, 0, 0, 0, 0])
me_plane.materials.append(mat_material_001)
me_plane.materials.append(mat_underbelly)
me_plane.materials.append(mat_eye)
me_plane.materials.append(mat_upperbody)
me_plane.use_remesh_preserve_volume = False
me_plane.use_remesh_preserve_attributes = False
me_plane.use_mirror_vertex_groups = False
me_plane.update()

# ---- objects
ob_plane = bpy.data.objects.new('Plane', me_plane)
ob_lamp = bpy.data.objects.new('Lamp', light_lamp)
ob_camera = bpy.data.objects.new('Camera', cam_camera)

# ---- transforms, parenting, visibility, modifiers, constraints
ob_plane.location = (0.0, 0.0, 0.133)
ob_plane.rotation_euler = (0.0, 1.571, 0.0)
ob_plane.lineart.crease_threshold = 0.0
_m = ob_plane.modifiers.new('Smooth', 'SMOOTH')
_m = ob_plane.modifiers.new('Subsurf', 'SUBSURF')
_m.uv_smooth = 'PRESERVE_CORNERS'
_m.quality = 2
_m.levels = 2
_m.show_only_control_edges = False
_m = ob_plane.modifiers.new('Auto Smooth', 'NODES')
_m.node_group = ng_auto_smooth
_gi = [s.identifier for s in ng_auto_smooth.interface.items_tree if s.item_type == 'SOCKET' and s.in_out == 'INPUT']
_m[_gi[1]] = 3.142  # Angle
ob_lamp.location = (4.076, 1.005, 5.904)
ob_lamp.rotation_euler = (0.6503, 0.05522, 1.866)
ob_lamp.lock_rotations_4d = False
ob_lamp.empty_display_type = 'ARROWS'
ob_lamp.color = (0.0, 0.0, 0.0, 0.0)
ob_lamp.lineart.crease_threshold = 0.0
ob_camera.location = (7.481, -6.508, 5.344)
ob_camera.rotation_euler = (1.109, 0.0, 0.8149)
ob_camera.lock_rotations_4d = False
ob_camera.empty_display_type = 'ARROWS'
ob_camera.color = (0.0, 0.0, 0.0, 0.0)
ob_camera.display_type = 'WIRE'
ob_camera.lineart.crease_threshold = 0.0

# ---- collection membership
col_collection_1.objects.link(ob_plane)
col_collection_1.objects.link(ob_lamp)
col_collection_1.objects.link(ob_camera)

# ---- scene / render settings (as saved in the file)
scene.camera = ob_camera
scene.frame_start = 1; scene.frame_end = 250; scene.frame_set(0)
scene.render.engine = 'BLENDER_EEVEE_NEXT'
scene.render.resolution_percentage = 50
scene.render.dither_intensity = 0.0
scene.cycles.use_denoising = False
scene.cycles.samples = 128
scene.cycles.sampling_pattern = 'TABULATED_SOBOL'
scene.cycles.use_adaptive_sampling = False
scene.cycles.use_light_tree = False
scene.cycles.blur_glossy = 0.0
scene.cycles.sample_clamp_indirect = 0.0
scene.view_settings.view_transform = 'Standard'
bpy.context.view_layer.update()
